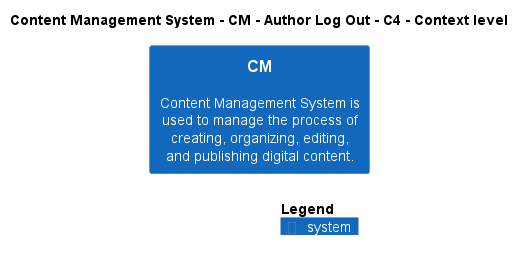

The diagram above was rendered by PlantUML. Its source (embedded in the PNG):
@startuml
!include ..\..\..\..\..\.c4s\C4_Context.puml

AddElementTag("c4interflow:lifecycle:new", $bgColor=green, $fontColor=#ffffff, $borderColor=green, $shadowing="False")
AddElementTag("c4interflow:lifecycle:changed", $bgColor=orange, $fontColor=#ffffff, $borderColor=orange, $shadowing="False")
AddElementTag("c4interflow:lifecycle:removed", $bgColor=red, $fontColor=#ffffff, $borderColor=red, $shadowing="False")

AddRelTag("c4interflow:lifecycle:new", $textColor=green, $lineColor=green)
AddRelTag("c4interflow:lifecycle:changed", $textColor=orange, $lineColor=orange)
AddRelTag("c4interflow:lifecycle:removed", $textColor=red, $lineColor=red)

SHOW_PERSON_PORTRAIT()
LAYOUT_TOP_DOWN()

skinparam linetype polyline

title Content Management System - CM - Author Log Out - C4 - Context level

System(ContentManagementSystem.SoftwareSystems.CM, "CM", "Content Management System is used to manage the process of creating, organizing, editing, and publishing digital content.")



SHOW_LEGEND()
@enduml